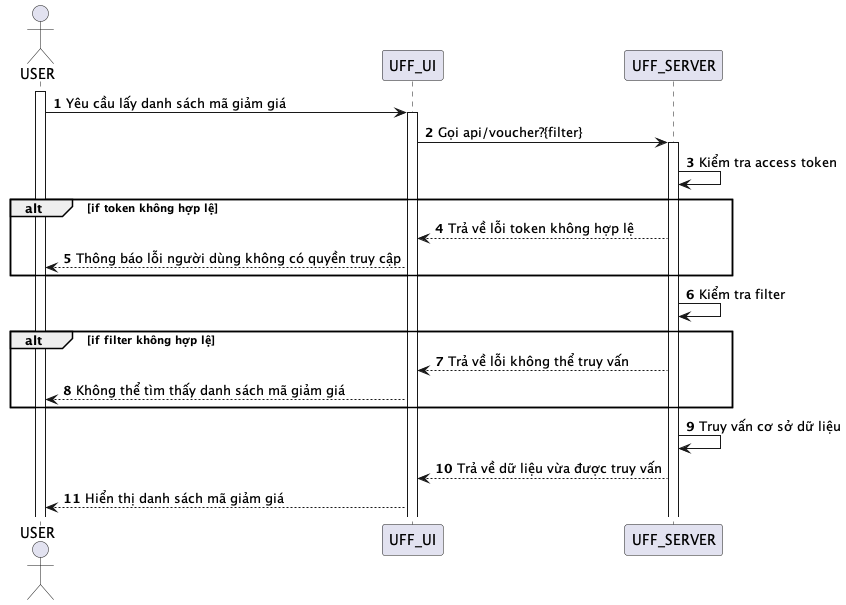

The diagram above was rendered by PlantUML. Its source (embedded in the PNG):
@startuml
autonumber
actor USER
activate USER
USER -> UFF_UI: Yêu cầu lấy danh sách mã giảm giá
activate UFF_UI
UFF_UI -> UFF_SERVER: Gọi api/voucher?{filter}
activate UFF_SERVER
UFF_SERVER -> UFF_SERVER: Kiểm tra access token
alt if token không hợp lệ
UFF_SERVER --> UFF_UI: Trả về lỗi token không hợp lệ
UFF_UI --> USER: Thông báo lỗi người dùng không có quyền truy cập
end

UFF_SERVER -> UFF_SERVER: Kiểm tra filter


alt if filter không hợp lệ
UFF_SERVER --> UFF_UI: Trả về lỗi không thể truy vấn
UFF_UI --> USER: Không thể tìm thấy danh sách mã giảm giá
end



UFF_SERVER -> UFF_SERVER: Truy vấn cơ sở dữ liệu

UFF_SERVER --> UFF_UI: Trả về dữ liệu vừa được truy vấn

UFF_UI --> USER: Hiển thị danh sách mã giảm giá


@enduml